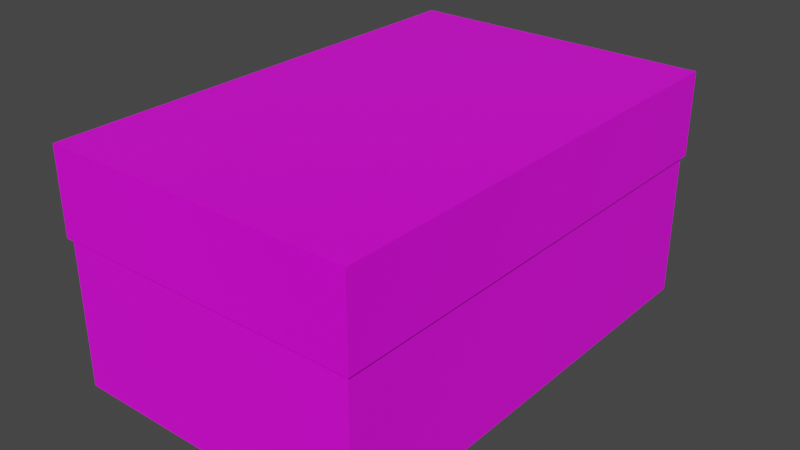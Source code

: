 # Source: Paper_Box.blend  (saved by Blender 2.80.75; exported with 4.5.12 LTS)
import bpy
from mathutils import Matrix  # noqa: F401  (used for matrix-valued properties, if any)

bpy.ops.wm.read_factory_settings(use_empty=True)
scene = bpy.context.scene
scene.name = 'Scene'

# ---- collections
col_collection = bpy.data.collections.new('Collection'); scene.collection.children.link(col_collection)

# ---- images (referenced by path relative to the original .blend; pixels are not part of the script)
import os
ASSET_DIR = os.environ.get("B2B_ASSET_DIR", "")  # directory of the original .blend (textures are referenced by path, not embedded)
HERE = os.path.dirname(os.path.abspath(__file__))  # packed textures are extracted next to this script under _unpacked/

def load_image(name, relpath, width, height, colorspace="sRGB"):
    """Load a texture the original file referenced (path relative to the .blend, or extracted next to this script)."""
    p = next((c for c in (os.path.join(HERE, relpath), os.path.join(ASSET_DIR, relpath)) if relpath and os.path.exists(c)), "")
    if p:
        img = bpy.data.images.load(p, check_existing=True)
        img.name = name
    else:  # same state as the original file: an image datablock whose file is absent (Cycles renders it pink)
        img = bpy.data.images.new(name, width, height)
        img.source = "FILE"
        img.filepath = "//" + (relpath or name)
    img.colorspace_settings.name = colorspace
    return img
img_box_top_texture_png = load_image('Box Top Texture.png', 'Textures/Box Top Texture.png', 1024, 1024, 'sRGB')
img_box_bottom_texture_png = load_image('Box Bottom Texture.png', 'Textures/Box Bottom Texture.png', 1024, 1024, 'sRGB')

# ---- materials (node trees are filled in below, after node groups)
mat_box_top = bpy.data.materials.new('Box Top')
mat_box_top.alpha_threshold = 0.0
mat_box_top.use_transparent_shadow = False
mat_box_top.line_color = (0.0, 0.0, 0.0, 1.0)
mat_box_bottom = bpy.data.materials.new('Box Bottom')
mat_box_bottom.use_transparent_shadow = False

# ---- material node trees
mat_box_top.use_nodes = True; mat_box_top.node_tree.nodes.clear()
_N = mat_box_top.node_tree.nodes; _L = mat_box_top.node_tree.links
n0 = _N.new('ShaderNodeOutputMaterial'); n0.name = 'Material Output'; n0.location = (300, 300)
n1 = _N.new('ShaderNodeBsdfPrincipled'); n1.name = 'Principled BSDF'; n1.location = (10, 300)
n1.distribution = 'GGX'
n1.subsurface_method = 'BURLEY'
n1.inputs[2].default_value = 0.4
n1.inputs[3].default_value = 1.45
n1.inputs[27].default_value = (0.0, 0.0, 0.0, 1.0)
n1.inputs[28].default_value = 1.0
n2 = _N.new('ShaderNodeTexImage'); n2.name = 'Image Texture'; n2.location = (-280, 280)
n2.image = img_box_top_texture_png
_L.new(n1.outputs[0], n0.inputs[0])
_L.new(n2.outputs[0], n1.inputs[0])
n0.is_active_output = True
mat_box_bottom.use_nodes = True; mat_box_bottom.node_tree.nodes.clear()
_N = mat_box_bottom.node_tree.nodes; _L = mat_box_bottom.node_tree.links
n0 = _N.new('ShaderNodeOutputMaterial'); n0.name = 'Material Output'; n0.location = (300, 300)
n1 = _N.new('ShaderNodeBsdfPrincipled'); n1.name = 'Principled BSDF'; n1.location = (10, 300)
n1.distribution = 'GGX'
n1.subsurface_method = 'BURLEY'
n1.inputs[3].default_value = 1.45
n1.inputs[27].default_value = (0.0, 0.0, 0.0, 1.0)
n1.inputs[28].default_value = 1.0
n2 = _N.new('ShaderNodeTexImage'); n2.name = 'Image Texture'; n2.location = (-280, 280)
n2.image = img_box_bottom_texture_png
_L.new(n1.outputs[0], n0.inputs[0])
_L.new(n2.outputs[0], n1.inputs[0])
n0.is_active_output = True

# ---- world
world_world = bpy.data.worlds.new('World'); scene.world = world_world
world_world.use_nodes = True; world_world.node_tree.nodes.clear()
_N = world_world.node_tree.nodes; _L = world_world.node_tree.links
n0 = _N.new('ShaderNodeOutputWorld'); n0.name = 'World Output'; n0.location = (300, 300)
n1 = _N.new('ShaderNodeBackground'); n1.name = 'Background'; n1.location = (10, 300)
n1.inputs[0].default_value = (0.05088, 0.05088, 0.05088, 1.0)
_L.new(n1.outputs[0], n0.inputs[0])
n0.is_active_output = True
world_world.color = (0.05088, 0.05088, 0.05088)
world_world.use_sun_shadow = False
world_world.sun_shadow_jitter_overblur = 0.0

# ---- meshes
me_cube = bpy.data.meshes.new('Cube')
me_cube.from_pydata([(0.2921, 0.4508, 0.4339), (0.2921, 0.4508, 0.2752), (0.2921, -0.4508, 0.4339), (0.2921, -0.4508, 0.2752), (-0.2921, 0.4508, 0.4339), (-0.2921, 0.4508, 0.2752), (-0.2921, -0.4508, 0.4339), (-0.2921, -0.4508, 0.2752)], [], [(0, 4, 6, 2), (3, 2, 6, 7), (7, 6, 4, 5), (5, 1, 3, 7), (1, 0, 2, 3), (5, 4, 0, 1)])
_uv = me_cube.uv_layers.new(name='UVMap')
_uv.uv.foreach_set('vector', [0.8149, 0.8804, 0.1831, 0.8804, 0.1831, 0.1269, 0.8149, 0.1269, 0.1922, 0.9998, 0.1922, 0.8851, 0.8122, 0.8851, 0.8122, 0.9998, 0.002126, 0.1277, 0.1752, 0.1281, 0.1821, 0.871, 0.004943, 0.871, 3.26e-08, 0.0, 0.3932, 6.521e-08, 0.3932, 0.6068, 0.0, 0.6068, 1.001, 0.8715, 0.8202, 0.872, 0.8174, 0.1293, 0.9984, 0.1295, 0.8135, 0.0009262, 0.8151, 0.1264, 0.1852, 0.1266, 0.1852, 0.0009262])
me_cube.materials.append(mat_box_top)
me_cube.use_remesh_preserve_volume = False
me_cube.use_remesh_preserve_attributes = False
me_cube.use_mirror_vertex_groups = False
me_cube.update()
me_cube_001 = bpy.data.meshes.new('Cube.001')
me_cube_001.from_pydata([(-0.2858, -0.4445, -0.0005898), (-0.2858, -0.4445, 0.2788), (-0.2858, 0.4445, -0.0005898), (-0.2858, 0.4445, 0.2788), (0.2858, -0.4445, -0.0005898), (0.2858, -0.4445, 0.2788), (0.2858, 0.4445, -0.0005898), (0.2858, 0.4445, 0.2788)], [], [(0, 1, 3, 2), (2, 3, 7, 6), (6, 7, 5, 4), (4, 5, 1, 0), (2, 6, 4, 0), (7, 3, 1, 5)])
_uv = me_cube_001.uv_layers.new(name='UVMap')
_uv.uv.foreach_set('vector', [0.9711, 0.765, 0.6923, 0.765, 0.6923, 0.2426, 0.9711, 0.2426, 0.9213, 0.7354, 0.7197, 0.7354, 0.7197, 0.3055, 0.9213, 0.3055, 0.2991, 0.2475, 0.03444, 0.2475, 0.03444, 0.7699, 0.2991, 0.7699, 0.6711, 0.7789, 0.6711, 0.9506, 0.3295, 0.95, 0.3284, 0.7787, 0.3375, 0.2475, 0.6597, 0.2475, 0.6597, 0.7699, 0.3375, 0.7699, 0.6443, 0.5224, 0.3222, 0.5224, 0.3222, 0.0, 0.6443, 5.694e-08])
me_cube_001.materials.append(mat_box_bottom)
me_cube_001.use_remesh_preserve_volume = False
me_cube_001.use_remesh_preserve_attributes = False
me_cube_001.use_mirror_vertex_groups = False
me_cube_001.update()

# ---- objects
ob_cube = bpy.data.objects.new('Cube', me_cube)
ob_cube_001 = bpy.data.objects.new('Cube.001', me_cube_001)

# ---- transforms, parenting, visibility, modifiers, constraints
ob_cube.location = (0.0, 0.0, 0.0)
ob_cube.lock_rotations_4d = False
ob_cube.empty_display_type = 'ARROWS'
ob_cube.lineart.crease_threshold = 0.0
ob_cube_001.location = (0.0, 0.0, 0.0)
ob_cube_001.lineart.crease_threshold = 0.0

# ---- collection membership
col_collection.objects.link(ob_cube)
col_collection.objects.link(ob_cube_001)

# ---- scene / render settings (as saved in the file)
scene.frame_start = 1; scene.frame_end = 250; scene.frame_set(1)
scene.render.engine = 'BLENDER_EEVEE_NEXT'
scene.cycles.use_denoising = False
scene.cycles.samples = 128
scene.cycles.sampling_pattern = 'TABULATED_SOBOL'
scene.cycles.use_adaptive_sampling = False
scene.cycles.use_light_tree = False
scene.view_settings.view_transform = 'Filmic'
bpy.context.view_layer.update()

# ---- added for rendering (the .blend has no active camera and no usable light): camera, sun
cam_auto = bpy.data.cameras.new('AutoCamera')
cam_auto.lens = 50.0
cam_auto.sensor_width = 36.0
cam_auto.clip_end = 1000.0
ob_auto_camera = bpy.data.objects.new('AutoCamera', cam_auto)
scene.collection.objects.link(ob_auto_camera)
ob_auto_camera.location = (1.07229, -1.28674, 1.0745)
ob_auto_camera.rotation_euler = (1.09748, -7.21219e-08, 0.694738)
scene.camera = ob_auto_camera
light_auto_sun = bpy.data.lights.new('AutoSun', 'SUN')
light_auto_sun.energy = 3.0
light_auto_sun.angle = 0.0523599
ob_auto_sun = bpy.data.objects.new('AutoSun', light_auto_sun)
scene.collection.objects.link(ob_auto_sun)
ob_auto_sun.rotation_euler = (0.872665, 0.174533, 0.523599)
bpy.context.view_layer.update()
